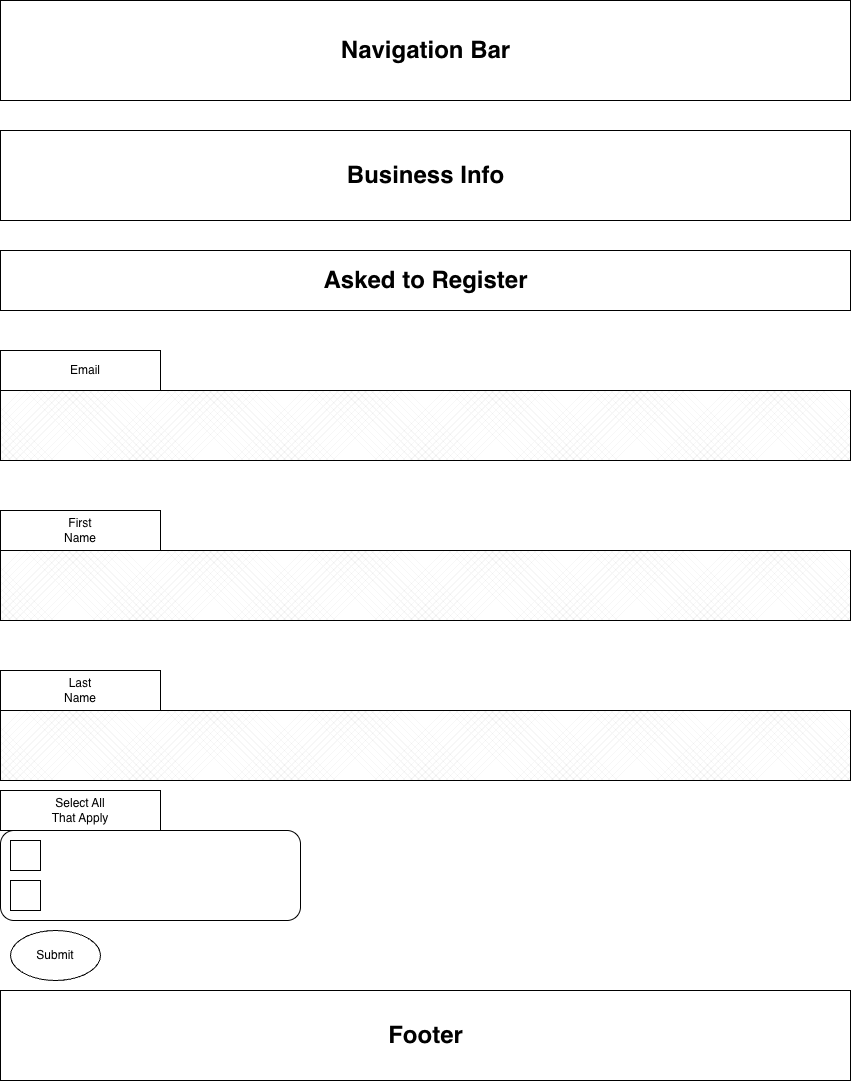

The diagram above was exported from draw.io. Its source (the exported page's mxGraphModel, read from the mxfile embedded in the PNG):
<mxGraphModel dx="1892" dy="1040" grid="1" gridSize="10" guides="1" tooltips="1" connect="1" arrows="1" fold="1" page="1" pageScale="1" pageWidth="850" pageHeight="1100" math="0" shadow="0">
  <root>
    <mxCell id="0" />
    <mxCell id="1" parent="0" />
    <mxCell id="mLG7qvAPRB5GeC67apYQ-1" value="" style="rounded=0;whiteSpace=wrap;html=1;" vertex="1" parent="1">
      <mxGeometry y="10" width="850" height="100" as="geometry" />
    </mxCell>
    <mxCell id="mLG7qvAPRB5GeC67apYQ-2" value="Navigation Bar" style="text;strokeColor=none;fillColor=none;html=1;fontSize=24;fontStyle=1;verticalAlign=middle;align=center;" vertex="1" parent="1">
      <mxGeometry x="375" y="40" width="100" height="40" as="geometry" />
    </mxCell>
    <mxCell id="mLG7qvAPRB5GeC67apYQ-3" value="" style="rounded=0;whiteSpace=wrap;html=1;" vertex="1" parent="1">
      <mxGeometry y="140" width="850" height="90" as="geometry" />
    </mxCell>
    <mxCell id="mLG7qvAPRB5GeC67apYQ-4" value="Business Info" style="text;strokeColor=none;fillColor=none;html=1;fontSize=24;fontStyle=1;verticalAlign=middle;align=center;" vertex="1" parent="1">
      <mxGeometry x="375" y="165" width="100" height="40" as="geometry" />
    </mxCell>
    <mxCell id="mLG7qvAPRB5GeC67apYQ-5" value="" style="rounded=0;whiteSpace=wrap;html=1;" vertex="1" parent="1">
      <mxGeometry y="260" width="850" height="60" as="geometry" />
    </mxCell>
    <mxCell id="mLG7qvAPRB5GeC67apYQ-6" value="Asked to Register" style="text;strokeColor=none;fillColor=none;html=1;fontSize=24;fontStyle=1;verticalAlign=middle;align=center;" vertex="1" parent="1">
      <mxGeometry x="375" y="270" width="100" height="40" as="geometry" />
    </mxCell>
    <mxCell id="mLG7qvAPRB5GeC67apYQ-10" value="" style="verticalLabelPosition=bottom;verticalAlign=top;html=1;shape=mxgraph.basic.patternFillRect;fillStyle=diagGrid;step=5;fillStrokeWidth=0.2;fillStrokeColor=#dddddd;" vertex="1" parent="1">
      <mxGeometry y="400" width="850" height="70" as="geometry" />
    </mxCell>
    <mxCell id="mLG7qvAPRB5GeC67apYQ-11" value="" style="verticalLabelPosition=bottom;verticalAlign=top;html=1;shape=mxgraph.basic.patternFillRect;fillStyle=diagGrid;step=5;fillStrokeWidth=0.2;fillStrokeColor=#dddddd;" vertex="1" parent="1">
      <mxGeometry y="560" width="850" height="70" as="geometry" />
    </mxCell>
    <mxCell id="mLG7qvAPRB5GeC67apYQ-12" value="" style="verticalLabelPosition=bottom;verticalAlign=top;html=1;shape=mxgraph.basic.patternFillRect;fillStyle=diagGrid;step=5;fillStrokeWidth=0.2;fillStrokeColor=#dddddd;" vertex="1" parent="1">
      <mxGeometry y="720" width="850" height="70" as="geometry" />
    </mxCell>
    <mxCell id="mLG7qvAPRB5GeC67apYQ-13" value="" style="rounded=0;whiteSpace=wrap;html=1;" vertex="1" parent="1">
      <mxGeometry y="1000" width="850" height="90" as="geometry" />
    </mxCell>
    <mxCell id="mLG7qvAPRB5GeC67apYQ-14" value="Footer" style="text;strokeColor=none;fillColor=none;html=1;fontSize=24;fontStyle=1;verticalAlign=middle;align=center;" vertex="1" parent="1">
      <mxGeometry x="375" y="1025" width="100" height="40" as="geometry" />
    </mxCell>
    <mxCell id="mLG7qvAPRB5GeC67apYQ-15" value="" style="ellipse;whiteSpace=wrap;html=1;" vertex="1" parent="1">
      <mxGeometry x="10" y="940" width="90" height="50" as="geometry" />
    </mxCell>
    <mxCell id="mLG7qvAPRB5GeC67apYQ-16" value="" style="rounded=1;whiteSpace=wrap;html=1;" vertex="1" parent="1">
      <mxGeometry y="840" width="300" height="90" as="geometry" />
    </mxCell>
    <mxCell id="mLG7qvAPRB5GeC67apYQ-17" value="Submit" style="text;html=1;whiteSpace=wrap;strokeColor=none;fillColor=none;align=center;verticalAlign=middle;rounded=0;" vertex="1" parent="1">
      <mxGeometry x="25" y="950" width="60" height="30" as="geometry" />
    </mxCell>
    <mxCell id="mLG7qvAPRB5GeC67apYQ-18" value="" style="rounded=0;whiteSpace=wrap;html=1;" vertex="1" parent="1">
      <mxGeometry y="360" width="160" height="40" as="geometry" />
    </mxCell>
    <mxCell id="mLG7qvAPRB5GeC67apYQ-19" value="Email" style="text;html=1;whiteSpace=wrap;strokeColor=none;fillColor=none;align=center;verticalAlign=middle;rounded=0;" vertex="1" parent="1">
      <mxGeometry x="55" y="365" width="60" height="30" as="geometry" />
    </mxCell>
    <mxCell id="mLG7qvAPRB5GeC67apYQ-21" value="" style="rounded=0;whiteSpace=wrap;html=1;" vertex="1" parent="1">
      <mxGeometry y="520" width="160" height="40" as="geometry" />
    </mxCell>
    <mxCell id="mLG7qvAPRB5GeC67apYQ-22" value="First Name" style="text;html=1;whiteSpace=wrap;strokeColor=none;fillColor=none;align=center;verticalAlign=middle;rounded=0;" vertex="1" parent="1">
      <mxGeometry x="50" y="525" width="60" height="30" as="geometry" />
    </mxCell>
    <mxCell id="mLG7qvAPRB5GeC67apYQ-23" value="" style="rounded=0;whiteSpace=wrap;html=1;" vertex="1" parent="1">
      <mxGeometry y="680" width="160" height="40" as="geometry" />
    </mxCell>
    <mxCell id="mLG7qvAPRB5GeC67apYQ-24" value="Last Name" style="text;html=1;whiteSpace=wrap;strokeColor=none;fillColor=none;align=center;verticalAlign=middle;rounded=0;" vertex="1" parent="1">
      <mxGeometry x="50" y="685" width="60" height="30" as="geometry" />
    </mxCell>
    <mxCell id="mLG7qvAPRB5GeC67apYQ-25" value="" style="rounded=0;whiteSpace=wrap;html=1;" vertex="1" parent="1">
      <mxGeometry x="10" y="850" width="30" height="30" as="geometry" />
    </mxCell>
    <mxCell id="mLG7qvAPRB5GeC67apYQ-26" value="" style="rounded=0;whiteSpace=wrap;html=1;" vertex="1" parent="1">
      <mxGeometry x="10" y="890" width="30" height="30" as="geometry" />
    </mxCell>
    <mxCell id="mLG7qvAPRB5GeC67apYQ-27" value="" style="rounded=0;whiteSpace=wrap;html=1;" vertex="1" parent="1">
      <mxGeometry y="800" width="160" height="40" as="geometry" />
    </mxCell>
    <mxCell id="mLG7qvAPRB5GeC67apYQ-28" value="Select All That Apply" style="text;html=1;whiteSpace=wrap;strokeColor=none;fillColor=none;align=center;verticalAlign=middle;rounded=0;" vertex="1" parent="1">
      <mxGeometry x="50" y="805" width="60" height="30" as="geometry" />
    </mxCell>
  </root>
</mxGraphModel>